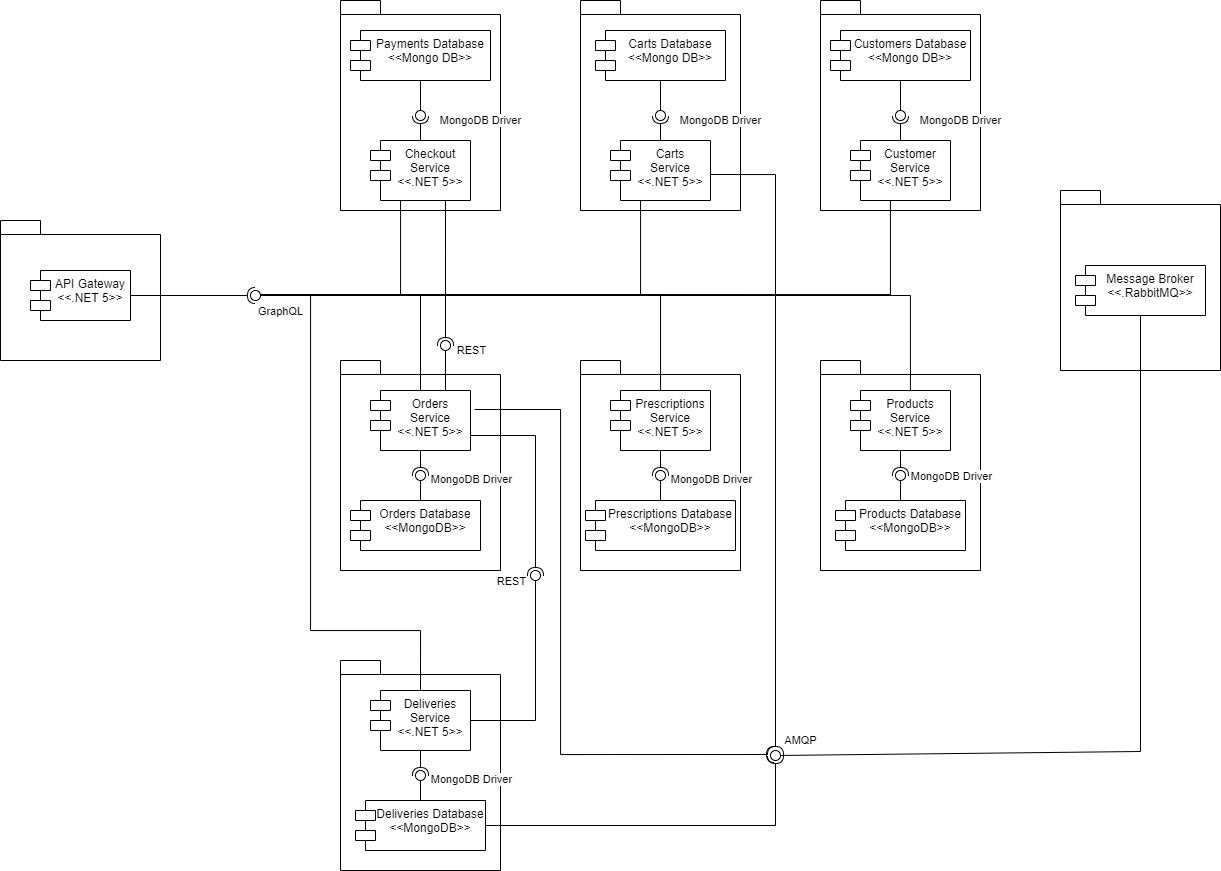

The diagram above was exported from draw.io. Its source (the exported page's mxGraphModel, read from the mxfile embedded in the PNG):
<mxGraphModel dx="1673" dy="967" grid="1" gridSize="10" guides="1" tooltips="1" connect="1" arrows="1" fold="1" page="1" pageScale="1" pageWidth="850" pageHeight="1100" math="0" shadow="0">
  <root>
    <mxCell id="0" />
    <mxCell id="1" parent="0" />
    <mxCell id="2" value="" style="shape=folder;fontStyle=1;spacingTop=10;tabWidth=40;tabHeight=14;tabPosition=left;html=1;" vertex="1" parent="1">
      <mxGeometry x="380" y="50" width="160" height="210" as="geometry" />
    </mxCell>
    <mxCell id="3" style="edgeStyle=orthogonalEdgeStyle;rounded=0;orthogonalLoop=1;jettySize=auto;html=1;endArrow=none;endFill=0;" edge="1" source="4" target="61" parent="1">
      <mxGeometry relative="1" as="geometry">
        <Array as="points">
          <mxPoint x="440" y="345" />
        </Array>
      </mxGeometry>
    </mxCell>
    <mxCell id="4" value="Checkout &#10;Service&#10;&lt;&lt;.NET 5&gt;&gt;" style="shape=module;align=left;spacingLeft=20;align=center;verticalAlign=top;" vertex="1" parent="1">
      <mxGeometry x="410" y="190" width="100" height="60" as="geometry" />
    </mxCell>
    <mxCell id="5" value="Payments Database&#10;&lt;&lt;Mongo DB&gt;&gt;" style="shape=module;align=left;spacingLeft=20;align=center;verticalAlign=top;" vertex="1" parent="1">
      <mxGeometry x="390" y="80" width="140" height="50" as="geometry" />
    </mxCell>
    <mxCell id="6" value="" style="rounded=0;orthogonalLoop=1;jettySize=auto;html=1;endArrow=none;endFill=0;exitX=0.5;exitY=1;exitDx=0;exitDy=0;" edge="1" source="5" target="8" parent="1">
      <mxGeometry relative="1" as="geometry">
        <mxPoint x="740" y="335" as="sourcePoint" />
      </mxGeometry>
    </mxCell>
    <mxCell id="7" value="MongoDB Driver" style="rounded=0;orthogonalLoop=1;jettySize=auto;html=1;endArrow=halfCircle;endFill=0;entryX=0.5;entryY=0.5;entryDx=0;entryDy=0;endSize=6;strokeWidth=1;exitX=0.5;exitY=0;exitDx=0;exitDy=0;" edge="1" source="4" target="8" parent="1">
      <mxGeometry x="0.6" y="-60" relative="1" as="geometry">
        <mxPoint x="780" y="335" as="sourcePoint" />
        <mxPoint as="offset" />
      </mxGeometry>
    </mxCell>
    <mxCell id="8" value="" style="ellipse;whiteSpace=wrap;html=1;fontFamily=Helvetica;fontSize=12;fontColor=#000000;align=center;strokeColor=#000000;fillColor=#ffffff;points=[];aspect=fixed;resizable=0;" vertex="1" parent="1">
      <mxGeometry x="455" y="160" width="10" height="10" as="geometry" />
    </mxCell>
    <mxCell id="9" value="" style="shape=folder;fontStyle=1;spacingTop=10;tabWidth=40;tabHeight=14;tabPosition=left;html=1;" vertex="1" parent="1">
      <mxGeometry x="380" y="410" width="160" height="210" as="geometry" />
    </mxCell>
    <mxCell id="10" style="edgeStyle=orthogonalEdgeStyle;rounded=0;orthogonalLoop=1;jettySize=auto;html=1;exitX=1;exitY=0.25;exitDx=0;exitDy=0;endArrow=halfCircle;endFill=0;" edge="1" parent="1">
      <mxGeometry relative="1" as="geometry">
        <mxPoint x="814" y="804" as="targetPoint" />
        <mxPoint x="514" y="459" as="sourcePoint" />
        <Array as="points">
          <mxPoint x="600" y="459" />
          <mxPoint x="600" y="804" />
        </Array>
      </mxGeometry>
    </mxCell>
    <mxCell id="11" value="Orders &#10;Service&#10;&lt;&lt;.NET 5&gt;&gt;" style="shape=module;align=left;spacingLeft=20;align=center;verticalAlign=top;" vertex="1" parent="1">
      <mxGeometry x="410" y="440" width="100" height="60" as="geometry" />
    </mxCell>
    <mxCell id="12" value="Orders Database &#10;&lt;&lt;MongoDB&gt;&gt;" style="shape=module;align=left;spacingLeft=20;align=center;verticalAlign=top;" vertex="1" parent="1">
      <mxGeometry x="390" y="550" width="130" height="50" as="geometry" />
    </mxCell>
    <mxCell id="13" value="" style="rounded=0;orthogonalLoop=1;jettySize=auto;html=1;endArrow=none;endFill=0;" edge="1" target="16" parent="1">
      <mxGeometry relative="1" as="geometry">
        <mxPoint x="460" y="550" as="sourcePoint" />
      </mxGeometry>
    </mxCell>
    <mxCell id="14" value="" style="rounded=0;orthogonalLoop=1;jettySize=auto;html=1;endArrow=halfCircle;endFill=0;entryX=0.5;entryY=0.5;entryDx=0;entryDy=0;endSize=6;strokeWidth=1;exitX=0.5;exitY=1;exitDx=0;exitDy=0;" edge="1" source="11" target="16" parent="1">
      <mxGeometry relative="1" as="geometry">
        <mxPoint x="780" y="695" as="sourcePoint" />
      </mxGeometry>
    </mxCell>
    <mxCell id="15" value="MongoDB Driver" style="edgeLabel;html=1;align=center;verticalAlign=middle;resizable=0;points=[];" vertex="1" connectable="0" parent="14">
      <mxGeometry x="0.367" y="-2" relative="1" as="geometry">
        <mxPoint x="52" y="11" as="offset" />
      </mxGeometry>
    </mxCell>
    <mxCell id="16" value="" style="ellipse;whiteSpace=wrap;html=1;fontFamily=Helvetica;fontSize=12;fontColor=#000000;align=center;strokeColor=#000000;fillColor=#ffffff;points=[];aspect=fixed;resizable=0;" vertex="1" parent="1">
      <mxGeometry x="455" y="520" width="10" height="10" as="geometry" />
    </mxCell>
    <mxCell id="17" value="" style="shape=folder;fontStyle=1;spacingTop=10;tabWidth=40;tabHeight=14;tabPosition=left;html=1;" vertex="1" parent="1">
      <mxGeometry x="620" y="410" width="160" height="210" as="geometry" />
    </mxCell>
    <mxCell id="18" style="edgeStyle=orthogonalEdgeStyle;rounded=0;orthogonalLoop=1;jettySize=auto;html=1;entryX=0.9;entryY=0.4;entryDx=0;entryDy=0;entryPerimeter=0;endArrow=none;endFill=0;" edge="1" source="19" target="61" parent="1">
      <mxGeometry relative="1" as="geometry">
        <Array as="points">
          <mxPoint x="700" y="344" />
        </Array>
      </mxGeometry>
    </mxCell>
    <mxCell id="19" value="Prescriptions&#10;Service&#10;&lt;&lt;.NET 5&gt;&gt;" style="shape=module;align=left;spacingLeft=20;align=center;verticalAlign=top;" vertex="1" parent="1">
      <mxGeometry x="650" y="440" width="100" height="60" as="geometry" />
    </mxCell>
    <mxCell id="20" value="Prescriptions Database&#10;&lt;&lt;MongoDB&gt;&gt;" style="shape=module;align=left;spacingLeft=20;align=center;verticalAlign=top;" vertex="1" parent="1">
      <mxGeometry x="625" y="550" width="150" height="50" as="geometry" />
    </mxCell>
    <mxCell id="21" value="" style="rounded=0;orthogonalLoop=1;jettySize=auto;html=1;endArrow=none;endFill=0;" edge="1" target="24" parent="1">
      <mxGeometry relative="1" as="geometry">
        <mxPoint x="700" y="550" as="sourcePoint" />
      </mxGeometry>
    </mxCell>
    <mxCell id="22" value="" style="rounded=0;orthogonalLoop=1;jettySize=auto;html=1;endArrow=halfCircle;endFill=0;entryX=0.5;entryY=0.5;entryDx=0;entryDy=0;endSize=6;strokeWidth=1;exitX=0.5;exitY=1;exitDx=0;exitDy=0;" edge="1" source="19" target="24" parent="1">
      <mxGeometry relative="1" as="geometry">
        <mxPoint x="1020" y="695" as="sourcePoint" />
      </mxGeometry>
    </mxCell>
    <mxCell id="23" value="MongoDB Driver" style="edgeLabel;html=1;align=center;verticalAlign=middle;resizable=0;points=[];" vertex="1" connectable="0" parent="22">
      <mxGeometry x="0.367" y="-2" relative="1" as="geometry">
        <mxPoint x="52" y="11" as="offset" />
      </mxGeometry>
    </mxCell>
    <mxCell id="24" value="" style="ellipse;whiteSpace=wrap;html=1;fontFamily=Helvetica;fontSize=12;fontColor=#000000;align=center;strokeColor=#000000;fillColor=#ffffff;points=[];aspect=fixed;resizable=0;" vertex="1" parent="1">
      <mxGeometry x="695" y="520" width="10" height="10" as="geometry" />
    </mxCell>
    <mxCell id="25" value="" style="shape=folder;fontStyle=1;spacingTop=10;tabWidth=40;tabHeight=14;tabPosition=left;html=1;" vertex="1" parent="1">
      <mxGeometry x="860" y="410" width="160" height="210" as="geometry" />
    </mxCell>
    <mxCell id="26" style="edgeStyle=orthogonalEdgeStyle;rounded=0;orthogonalLoop=1;jettySize=auto;html=1;entryX=0.5;entryY=1;entryDx=0;entryDy=0;entryPerimeter=0;endArrow=none;endFill=0;" edge="1" source="27" target="61" parent="1">
      <mxGeometry relative="1" as="geometry">
        <Array as="points">
          <mxPoint x="950" y="345" />
          <mxPoint x="295" y="345" />
        </Array>
      </mxGeometry>
    </mxCell>
    <mxCell id="27" value="Products&#10;Service&#10;&lt;&lt;.NET 5&gt;&gt;" style="shape=module;align=left;spacingLeft=20;align=center;verticalAlign=top;" vertex="1" parent="1">
      <mxGeometry x="890" y="440" width="100" height="60" as="geometry" />
    </mxCell>
    <mxCell id="28" value="Products Database&#10;&lt;&lt;MongoDB&gt;&gt;" style="shape=module;align=left;spacingLeft=20;align=center;verticalAlign=top;" vertex="1" parent="1">
      <mxGeometry x="875" y="550" width="130" height="50" as="geometry" />
    </mxCell>
    <mxCell id="29" value="" style="rounded=0;orthogonalLoop=1;jettySize=auto;html=1;endArrow=none;endFill=0;" edge="1" target="32" parent="1">
      <mxGeometry relative="1" as="geometry">
        <mxPoint x="939.9999999999995" y="550" as="sourcePoint" />
      </mxGeometry>
    </mxCell>
    <mxCell id="30" value="" style="rounded=0;orthogonalLoop=1;jettySize=auto;html=1;endArrow=halfCircle;endFill=0;entryX=0.5;entryY=0.5;entryDx=0;entryDy=0;endSize=6;strokeWidth=1;exitX=0.5;exitY=1;exitDx=0;exitDy=0;" edge="1" source="27" target="32" parent="1">
      <mxGeometry relative="1" as="geometry">
        <mxPoint x="1260" y="695" as="sourcePoint" />
      </mxGeometry>
    </mxCell>
    <mxCell id="31" value="MongoDB Driver" style="edgeLabel;html=1;align=center;verticalAlign=middle;resizable=0;points=[];" vertex="1" connectable="0" parent="30">
      <mxGeometry x="0.367" y="-2" relative="1" as="geometry">
        <mxPoint x="52" y="7.35" as="offset" />
      </mxGeometry>
    </mxCell>
    <mxCell id="32" value="" style="ellipse;whiteSpace=wrap;html=1;fontFamily=Helvetica;fontSize=12;fontColor=#000000;align=center;strokeColor=#000000;fillColor=#ffffff;points=[];aspect=fixed;resizable=0;" vertex="1" parent="1">
      <mxGeometry x="935" y="520" width="10" height="10" as="geometry" />
    </mxCell>
    <mxCell id="33" value="" style="shape=folder;fontStyle=1;spacingTop=10;tabWidth=40;tabHeight=14;tabPosition=left;html=1;" vertex="1" parent="1">
      <mxGeometry x="860" y="50" width="160" height="210" as="geometry" />
    </mxCell>
    <mxCell id="34" style="edgeStyle=orthogonalEdgeStyle;rounded=0;orthogonalLoop=1;jettySize=auto;html=1;entryX=0.9;entryY=0.4;entryDx=0;entryDy=0;entryPerimeter=0;endArrow=none;endFill=0;" edge="1" source="35" target="61" parent="1">
      <mxGeometry relative="1" as="geometry">
        <Array as="points">
          <mxPoint x="930" y="344" />
        </Array>
      </mxGeometry>
    </mxCell>
    <mxCell id="35" value="Customer &#10;Service&#10;&lt;&lt;.NET 5&gt;&gt;" style="shape=module;align=left;spacingLeft=20;align=center;verticalAlign=top;" vertex="1" parent="1">
      <mxGeometry x="890" y="190" width="100" height="60" as="geometry" />
    </mxCell>
    <mxCell id="36" value="Customers Database&#10;&lt;&lt;Mongo DB&gt;&gt;" style="shape=module;align=left;spacingLeft=20;align=center;verticalAlign=top;" vertex="1" parent="1">
      <mxGeometry x="870" y="80" width="140" height="50" as="geometry" />
    </mxCell>
    <mxCell id="37" value="" style="rounded=0;orthogonalLoop=1;jettySize=auto;html=1;endArrow=none;endFill=0;exitX=0.5;exitY=1;exitDx=0;exitDy=0;" edge="1" source="36" target="39" parent="1">
      <mxGeometry relative="1" as="geometry">
        <mxPoint x="1220" y="335" as="sourcePoint" />
      </mxGeometry>
    </mxCell>
    <mxCell id="38" value="MongoDB Driver" style="rounded=0;orthogonalLoop=1;jettySize=auto;html=1;endArrow=halfCircle;endFill=0;entryX=0.5;entryY=0.5;entryDx=0;entryDy=0;endSize=6;strokeWidth=1;exitX=0.5;exitY=0;exitDx=0;exitDy=0;" edge="1" source="35" target="39" parent="1">
      <mxGeometry x="0.6" y="-60" relative="1" as="geometry">
        <mxPoint x="1260" y="335" as="sourcePoint" />
        <mxPoint as="offset" />
      </mxGeometry>
    </mxCell>
    <mxCell id="39" value="" style="ellipse;whiteSpace=wrap;html=1;fontFamily=Helvetica;fontSize=12;fontColor=#000000;align=center;strokeColor=#000000;fillColor=#ffffff;points=[];aspect=fixed;resizable=0;" vertex="1" parent="1">
      <mxGeometry x="935" y="160" width="10" height="10" as="geometry" />
    </mxCell>
    <mxCell id="40" value="" style="shape=folder;fontStyle=1;spacingTop=10;tabWidth=40;tabHeight=14;tabPosition=left;html=1;" vertex="1" parent="1">
      <mxGeometry x="620" y="50" width="160" height="210" as="geometry" />
    </mxCell>
    <mxCell id="41" style="edgeStyle=orthogonalEdgeStyle;rounded=0;orthogonalLoop=1;jettySize=auto;html=1;entryX=1.1;entryY=0.5;entryDx=0;entryDy=0;entryPerimeter=0;endArrow=none;endFill=0;" edge="1" source="43" target="61" parent="1">
      <mxGeometry relative="1" as="geometry">
        <Array as="points">
          <mxPoint x="680" y="345" />
        </Array>
      </mxGeometry>
    </mxCell>
    <mxCell id="42" style="edgeStyle=orthogonalEdgeStyle;rounded=0;orthogonalLoop=1;jettySize=auto;html=1;startArrow=none;startFill=0;endArrow=halfCircle;endFill=0;" edge="1" parent="1">
      <mxGeometry relative="1" as="geometry">
        <mxPoint x="749.9999999999995" y="224" as="sourcePoint" />
        <mxPoint x="814.9999999999995" y="804" as="targetPoint" />
        <Array as="points">
          <mxPoint x="815" y="224" />
        </Array>
      </mxGeometry>
    </mxCell>
    <mxCell id="43" value="Carts&#10;Service&#10;&lt;&lt;.NET 5&gt;&gt;" style="shape=module;align=left;spacingLeft=20;align=center;verticalAlign=top;" vertex="1" parent="1">
      <mxGeometry x="650" y="190" width="100" height="60" as="geometry" />
    </mxCell>
    <mxCell id="44" value="Carts Database&#10;&lt;&lt;Mongo DB&gt;&gt;" style="shape=module;align=left;spacingLeft=20;align=center;verticalAlign=top;" vertex="1" parent="1">
      <mxGeometry x="635" y="80" width="130" height="50" as="geometry" />
    </mxCell>
    <mxCell id="45" value="" style="rounded=0;orthogonalLoop=1;jettySize=auto;html=1;endArrow=none;endFill=0;exitX=0.5;exitY=1;exitDx=0;exitDy=0;" edge="1" source="44" target="47" parent="1">
      <mxGeometry relative="1" as="geometry">
        <mxPoint x="980" y="335" as="sourcePoint" />
      </mxGeometry>
    </mxCell>
    <mxCell id="46" value="MongoDB Driver" style="rounded=0;orthogonalLoop=1;jettySize=auto;html=1;endArrow=halfCircle;endFill=0;entryX=0.5;entryY=0.5;entryDx=0;entryDy=0;endSize=6;strokeWidth=1;exitX=0.5;exitY=0;exitDx=0;exitDy=0;" edge="1" source="43" target="47" parent="1">
      <mxGeometry x="0.6" y="-60" relative="1" as="geometry">
        <mxPoint x="1020" y="335" as="sourcePoint" />
        <mxPoint as="offset" />
      </mxGeometry>
    </mxCell>
    <mxCell id="47" value="" style="ellipse;whiteSpace=wrap;html=1;fontFamily=Helvetica;fontSize=12;fontColor=#000000;align=center;strokeColor=#000000;fillColor=#ffffff;points=[];aspect=fixed;resizable=0;" vertex="1" parent="1">
      <mxGeometry x="695" y="160" width="10" height="10" as="geometry" />
    </mxCell>
    <mxCell id="48" value="" style="shape=folder;fontStyle=1;spacingTop=10;tabWidth=40;tabHeight=14;tabPosition=left;html=1;" vertex="1" parent="1">
      <mxGeometry x="380" y="710" width="160" height="210" as="geometry" />
    </mxCell>
    <mxCell id="49" style="edgeStyle=orthogonalEdgeStyle;rounded=0;orthogonalLoop=1;jettySize=auto;html=1;exitX=0.5;exitY=0;exitDx=0;exitDy=0;endArrow=none;endFill=0;" edge="1" source="50" target="61" parent="1">
      <mxGeometry relative="1" as="geometry">
        <Array as="points">
          <mxPoint x="460" y="680" />
          <mxPoint x="350" y="680" />
          <mxPoint x="350" y="345" />
        </Array>
      </mxGeometry>
    </mxCell>
    <mxCell id="50" value="Deliveries&#10;Service&#10;&lt;&lt;.NET 5&gt;&gt;" style="shape=module;align=left;spacingLeft=20;align=center;verticalAlign=top;" vertex="1" parent="1">
      <mxGeometry x="410" y="740" width="100" height="60" as="geometry" />
    </mxCell>
    <mxCell id="51" value="Deliveries Database&#10;&lt;&lt;MongoDB&gt;&gt;" style="shape=module;align=left;spacingLeft=20;align=center;verticalAlign=top;" vertex="1" parent="1">
      <mxGeometry x="395" y="850" width="130" height="50" as="geometry" />
    </mxCell>
    <mxCell id="52" value="" style="rounded=0;orthogonalLoop=1;jettySize=auto;html=1;endArrow=none;endFill=0;" edge="1" target="55" parent="1">
      <mxGeometry relative="1" as="geometry">
        <mxPoint x="460" y="850" as="sourcePoint" />
      </mxGeometry>
    </mxCell>
    <mxCell id="53" value="" style="rounded=0;orthogonalLoop=1;jettySize=auto;html=1;endArrow=halfCircle;endFill=0;entryX=0.5;entryY=0.5;entryDx=0;entryDy=0;endSize=6;strokeWidth=1;exitX=0.5;exitY=1;exitDx=0;exitDy=0;" edge="1" source="50" target="55" parent="1">
      <mxGeometry relative="1" as="geometry">
        <mxPoint x="780" y="995" as="sourcePoint" />
      </mxGeometry>
    </mxCell>
    <mxCell id="54" value="MongoDB Driver" style="edgeLabel;html=1;align=center;verticalAlign=middle;resizable=0;points=[];" vertex="1" connectable="0" parent="53">
      <mxGeometry x="0.367" y="-2" relative="1" as="geometry">
        <mxPoint x="52" y="11" as="offset" />
      </mxGeometry>
    </mxCell>
    <mxCell id="55" value="" style="ellipse;whiteSpace=wrap;html=1;fontFamily=Helvetica;fontSize=12;fontColor=#000000;align=center;strokeColor=#000000;fillColor=#ffffff;points=[];aspect=fixed;resizable=0;" vertex="1" parent="1">
      <mxGeometry x="455" y="820" width="10" height="10" as="geometry" />
    </mxCell>
    <mxCell id="56" value="" style="shape=folder;fontStyle=1;spacingTop=10;tabWidth=40;tabHeight=14;tabPosition=left;html=1;" vertex="1" parent="1">
      <mxGeometry x="40" y="270" width="160" height="140" as="geometry" />
    </mxCell>
    <mxCell id="57" value="API Gateway&#10;&lt;&lt;.NET 5&gt;&gt;" style="shape=module;align=left;spacingLeft=20;align=center;verticalAlign=top;" vertex="1" parent="1">
      <mxGeometry x="70" y="320" width="100" height="50" as="geometry" />
    </mxCell>
    <mxCell id="58" value="" style="rounded=0;orthogonalLoop=1;jettySize=auto;html=1;endArrow=none;endFill=0;exitX=0.944;exitY=0.478;exitDx=0;exitDy=0;exitPerimeter=0;" edge="1" source="61" parent="1">
      <mxGeometry relative="1" as="geometry">
        <mxPoint x="-20" y="320" as="sourcePoint" />
        <mxPoint x="460" y="345" as="targetPoint" />
      </mxGeometry>
    </mxCell>
    <mxCell id="59" value="" style="rounded=0;orthogonalLoop=1;jettySize=auto;html=1;endArrow=halfCircle;endFill=0;entryX=0.5;entryY=0.5;entryDx=0;entryDy=0;endSize=6;strokeWidth=1;exitX=1;exitY=0.5;exitDx=0;exitDy=0;" edge="1" source="57" target="61" parent="1">
      <mxGeometry relative="1" as="geometry">
        <mxPoint x="300" y="465" as="sourcePoint" />
      </mxGeometry>
    </mxCell>
    <mxCell id="60" value="GraphQL" style="edgeLabel;html=1;align=center;verticalAlign=middle;resizable=0;points=[];" vertex="1" connectable="0" parent="59">
      <mxGeometry x="0.888" y="2" relative="1" as="geometry">
        <mxPoint x="31.67" y="17" as="offset" />
      </mxGeometry>
    </mxCell>
    <mxCell id="61" value="" style="ellipse;whiteSpace=wrap;html=1;fontFamily=Helvetica;fontSize=12;fontColor=#000000;align=center;strokeColor=#000000;fillColor=#ffffff;points=[];aspect=fixed;resizable=0;" vertex="1" parent="1">
      <mxGeometry x="290" y="340" width="10" height="10" as="geometry" />
    </mxCell>
    <mxCell id="62" value="" style="rounded=0;orthogonalLoop=1;jettySize=auto;html=1;endArrow=none;endFill=0;exitX=0.5;exitY=0;exitDx=0;exitDy=0;" edge="1" source="11" target="61" parent="1">
      <mxGeometry relative="1" as="geometry">
        <mxPoint x="460" y="440" as="sourcePoint" />
        <mxPoint x="460" y="350" as="targetPoint" />
        <Array as="points">
          <mxPoint x="460" y="345" />
        </Array>
      </mxGeometry>
    </mxCell>
    <mxCell id="63" value="" style="rounded=0;orthogonalLoop=1;jettySize=auto;html=1;endArrow=none;endFill=0;exitX=1;exitY=0.5;exitDx=0;exitDy=0;" edge="1" source="50" target="66" parent="1">
      <mxGeometry relative="1" as="geometry">
        <mxPoint x="130" y="405" as="sourcePoint" />
        <Array as="points">
          <mxPoint x="575" y="770" />
        </Array>
      </mxGeometry>
    </mxCell>
    <mxCell id="64" value="REST" style="edgeLabel;html=1;align=center;verticalAlign=middle;resizable=0;points=[];" vertex="1" connectable="0" parent="63">
      <mxGeometry x="0.9214" y="-1" relative="1" as="geometry">
        <mxPoint x="-26" y="-7.859999999999999" as="offset" />
      </mxGeometry>
    </mxCell>
    <mxCell id="65" value="" style="rounded=0;orthogonalLoop=1;jettySize=auto;html=1;endArrow=halfCircle;endFill=0;entryX=0.5;entryY=0.5;entryDx=0;entryDy=0;endSize=6;strokeWidth=1;exitX=1;exitY=0.75;exitDx=0;exitDy=0;" edge="1" source="11" target="66" parent="1">
      <mxGeometry relative="1" as="geometry">
        <mxPoint x="170" y="405" as="sourcePoint" />
        <Array as="points">
          <mxPoint x="575" y="485" />
        </Array>
      </mxGeometry>
    </mxCell>
    <mxCell id="66" value="" style="ellipse;whiteSpace=wrap;html=1;fontFamily=Helvetica;fontSize=12;fontColor=#000000;align=center;strokeColor=#000000;fillColor=#ffffff;points=[];aspect=fixed;resizable=0;" vertex="1" parent="1">
      <mxGeometry x="570" y="620" width="10" height="10" as="geometry" />
    </mxCell>
    <mxCell id="67" value="" style="rounded=0;orthogonalLoop=1;jettySize=auto;html=1;endArrow=none;endFill=0;exitX=0.75;exitY=0;exitDx=0;exitDy=0;" edge="1" source="11" target="70" parent="1">
      <mxGeometry relative="1" as="geometry">
        <mxPoint x="455" y="385" as="sourcePoint" />
      </mxGeometry>
    </mxCell>
    <mxCell id="68" value="REST" style="edgeLabel;html=1;align=center;verticalAlign=middle;resizable=0;points=[];" vertex="1" connectable="0" parent="67">
      <mxGeometry x="0.4583" y="-1" relative="1" as="geometry">
        <mxPoint x="24" y="-10.83" as="offset" />
      </mxGeometry>
    </mxCell>
    <mxCell id="69" value="" style="rounded=0;orthogonalLoop=1;jettySize=auto;html=1;endArrow=halfCircle;endFill=0;entryX=0.5;entryY=0.5;entryDx=0;entryDy=0;endSize=6;strokeWidth=1;exitX=0.75;exitY=1;exitDx=0;exitDy=0;" edge="1" source="4" target="70" parent="1">
      <mxGeometry relative="1" as="geometry">
        <mxPoint x="430" y="140" as="sourcePoint" />
        <Array as="points">
          <mxPoint x="485" y="300" />
        </Array>
      </mxGeometry>
    </mxCell>
    <mxCell id="70" value="" style="ellipse;whiteSpace=wrap;html=1;fontFamily=Helvetica;fontSize=12;fontColor=#000000;align=center;strokeColor=#000000;fillColor=#ffffff;points=[];aspect=fixed;resizable=0;" vertex="1" parent="1">
      <mxGeometry x="480" y="390" width="10" height="10" as="geometry" />
    </mxCell>
    <mxCell id="71" value="" style="shape=folder;fontStyle=1;spacingTop=10;tabWidth=40;tabHeight=14;tabPosition=left;html=1;" vertex="1" parent="1">
      <mxGeometry x="1100" y="240" width="160" height="180" as="geometry" />
    </mxCell>
    <mxCell id="72" value="Message Broker&#10;&lt;&lt;.RabbitMQ&gt;&gt;" style="shape=module;align=left;spacingLeft=20;align=center;verticalAlign=top;" vertex="1" parent="1">
      <mxGeometry x="1115" y="315" width="130" height="50" as="geometry" />
    </mxCell>
    <mxCell id="73" value="AMQP" style="rounded=0;orthogonalLoop=1;jettySize=auto;html=1;endArrow=none;endFill=0;exitX=0.5;exitY=1;exitDx=0;exitDy=0;" edge="1" source="72" target="75" parent="1">
      <mxGeometry x="0.9493" y="-15" relative="1" as="geometry">
        <mxPoint x="540" y="365" as="sourcePoint" />
        <Array as="points">
          <mxPoint x="1180" y="801" />
        </Array>
        <mxPoint x="-1" as="offset" />
      </mxGeometry>
    </mxCell>
    <mxCell id="74" value="" style="rounded=0;orthogonalLoop=1;jettySize=auto;html=1;endArrow=halfCircle;endFill=0;entryX=0.5;entryY=0.5;entryDx=0;entryDy=0;endSize=6;strokeWidth=1;exitX=1;exitY=0.5;exitDx=0;exitDy=0;" edge="1" source="51" target="75" parent="1">
      <mxGeometry relative="1" as="geometry">
        <mxPoint x="580" y="365" as="sourcePoint" />
        <Array as="points">
          <mxPoint x="815" y="875" />
        </Array>
      </mxGeometry>
    </mxCell>
    <mxCell id="75" value="" style="ellipse;whiteSpace=wrap;html=1;fontFamily=Helvetica;fontSize=12;fontColor=#000000;align=center;strokeColor=#000000;fillColor=#ffffff;points=[];aspect=fixed;resizable=0;" vertex="1" parent="1">
      <mxGeometry x="810" y="800" width="10" height="10" as="geometry" />
    </mxCell>
  </root>
</mxGraphModel>